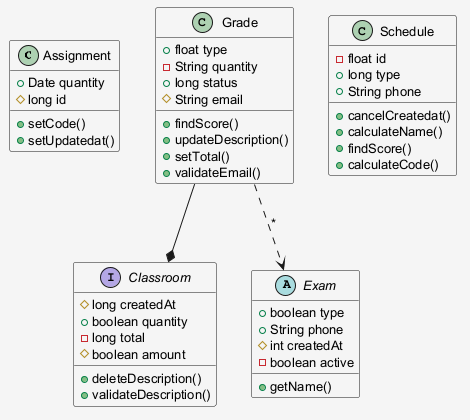

The diagram above was rendered by PlantUML. Its source (embedded in the PNG):
@startuml
skinparam shadowing false
skinparam backgroundColor #F5F5F5
skinparam defaultFontSize 13
class Assignment {
  +Date quantity
  #long id
  +setCode()
  +setUpdatedat()
}
interface Classroom {
  #long createdAt
  +boolean quantity
  -long total
  #boolean amount
  +deleteDescription()
  +validateDescription()
}
class Schedule {
  -float id
  +long type
  +String phone
  +cancelCreatedat()
  +calculateName()
  +findScore()
  +calculateCode()
}
abstract class Exam {
  +boolean type
  +String phone
  #int createdAt
  -boolean active
  +getName()
}
class Grade {
  +float type
  -String quantity
  +long status
  #String email
  +findScore()
  +updateDescription()
  +setTotal()
  +validateEmail()
}
Grade ..> Exam : "*"
Grade --* Classroom
@enduml